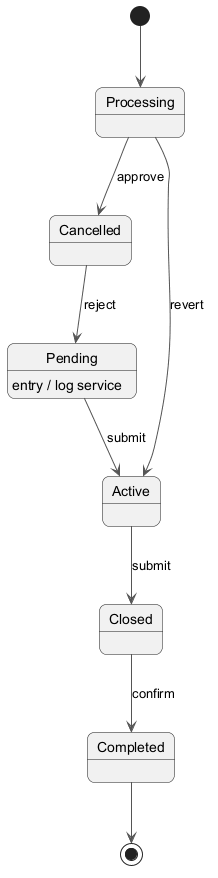

The diagram above was rendered by PlantUML. Its source (embedded in the PNG):
@startuml
skinparam backgroundColor #FFFFFF
skinparam roundCorner 15
skinparam ArrowColor #555555
[*] --> Processing
Processing --> Cancelled : approve
Cancelled --> Pending : reject
Pending --> Active : submit
Pending : entry / log service
Active --> Closed : submit
Closed --> Completed : confirm
Processing --> Active : revert
Completed --> [*]
@enduml